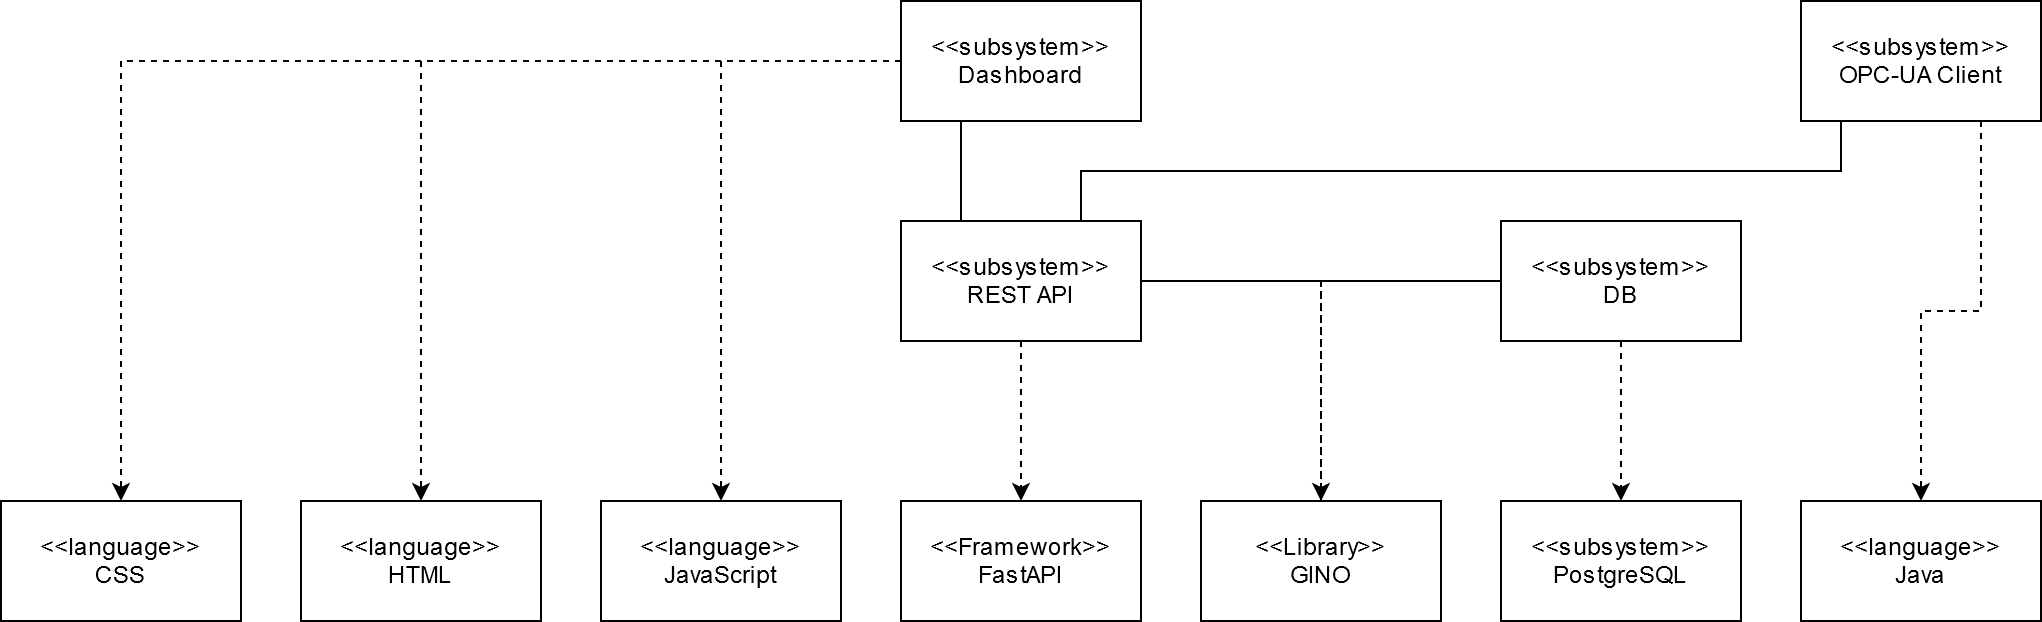

The diagram above was exported from draw.io. Its source (the exported page's mxGraphModel, read from the mxfile embedded in the PNG):
<mxGraphModel dx="2062" dy="1203" grid="1" gridSize="10" guides="1" tooltips="1" connect="1" arrows="1" fold="1" page="1" pageScale="1" pageWidth="827" pageHeight="1169" math="0" shadow="0">
  <root>
    <mxCell id="0" />
    <mxCell id="1" parent="0" />
    <mxCell id="2" value="" style="edgeStyle=orthogonalEdgeStyle;rounded=0;orthogonalLoop=1;jettySize=auto;html=1;endArrow=classic;endFill=1;dashed=1;" edge="1" source="4" target="6" parent="1">
      <mxGeometry relative="1" as="geometry">
        <Array as="points">
          <mxPoint x="760" y="260" />
        </Array>
      </mxGeometry>
    </mxCell>
    <mxCell id="3" value="" style="edgeStyle=orthogonalEdgeStyle;rounded=0;orthogonalLoop=1;jettySize=auto;html=1;endArrow=classic;endFill=1;dashed=1;" edge="1" source="4" target="10" parent="1">
      <mxGeometry relative="1" as="geometry" />
    </mxCell>
    <mxCell id="4" value="&amp;lt;&amp;lt;subsystem&amp;gt;&amp;gt;&lt;br&gt;REST API" style="rounded=0;whiteSpace=wrap;html=1;" vertex="1" parent="1">
      <mxGeometry x="550" y="230" width="120" height="60" as="geometry" />
    </mxCell>
    <mxCell id="5" value="" style="edgeStyle=orthogonalEdgeStyle;rounded=0;orthogonalLoop=1;jettySize=auto;html=1;endArrow=none;endFill=0;dashed=1;exitX=0.5;exitY=0;exitDx=0;exitDy=0;" edge="1" source="6" target="8" parent="1">
      <mxGeometry relative="1" as="geometry">
        <Array as="points">
          <mxPoint x="760" y="260" />
        </Array>
      </mxGeometry>
    </mxCell>
    <mxCell id="6" value="&amp;lt;&amp;lt;Library&amp;gt;&amp;gt;&lt;br&gt;GINO" style="whiteSpace=wrap;html=1;rounded=0;" vertex="1" parent="1">
      <mxGeometry x="700" y="370" width="120" height="60" as="geometry" />
    </mxCell>
    <mxCell id="7" value="" style="edgeStyle=orthogonalEdgeStyle;rounded=0;orthogonalLoop=1;jettySize=auto;html=1;dashed=1;" edge="1" source="8" target="9" parent="1">
      <mxGeometry relative="1" as="geometry" />
    </mxCell>
    <mxCell id="8" value="&amp;lt;&amp;lt;subsystem&amp;gt;&amp;gt;&lt;br&gt;DB" style="whiteSpace=wrap;html=1;rounded=0;" vertex="1" parent="1">
      <mxGeometry x="850" y="230" width="120" height="60" as="geometry" />
    </mxCell>
    <mxCell id="9" value="&amp;lt;&amp;lt;subsystem&amp;gt;&amp;gt;&lt;br&gt;&lt;div&gt;PostgreSQL&lt;/div&gt;" style="whiteSpace=wrap;html=1;rounded=0;" vertex="1" parent="1">
      <mxGeometry x="850" y="370" width="120" height="60" as="geometry" />
    </mxCell>
    <mxCell id="10" value="&lt;div&gt;&amp;lt;&amp;lt;Framework&amp;gt;&amp;gt;&lt;/div&gt;&lt;div&gt;FastAPI&lt;br&gt;&lt;/div&gt;" style="whiteSpace=wrap;html=1;rounded=0;" vertex="1" parent="1">
      <mxGeometry x="550" y="370" width="120" height="60" as="geometry" />
    </mxCell>
    <mxCell id="11" style="edgeStyle=orthogonalEdgeStyle;rounded=0;orthogonalLoop=1;jettySize=auto;html=1;exitX=0.5;exitY=1;exitDx=0;exitDy=0;entryX=0.5;entryY=0;entryDx=0;entryDy=0;endArrow=none;endFill=0;startArrow=none;startFill=0;" edge="1" source="15" target="4" parent="1">
      <mxGeometry relative="1" as="geometry">
        <Array as="points">
          <mxPoint x="580" y="180" />
          <mxPoint x="580" y="230" />
        </Array>
      </mxGeometry>
    </mxCell>
    <mxCell id="12" value="" style="edgeStyle=orthogonalEdgeStyle;rounded=0;orthogonalLoop=1;jettySize=auto;html=1;startArrow=none;startFill=0;endArrow=classic;endFill=1;dashed=1;" edge="1" source="15" target="19" parent="1">
      <mxGeometry relative="1" as="geometry" />
    </mxCell>
    <mxCell id="13" style="edgeStyle=orthogonalEdgeStyle;rounded=0;orthogonalLoop=1;jettySize=auto;html=1;dashed=1;startArrow=none;startFill=0;endArrow=classic;endFill=1;" edge="1" source="15" target="21" parent="1">
      <mxGeometry relative="1" as="geometry">
        <mxPoint x="230" y="380" as="targetPoint" />
      </mxGeometry>
    </mxCell>
    <mxCell id="14" style="edgeStyle=orthogonalEdgeStyle;rounded=0;orthogonalLoop=1;jettySize=auto;html=1;dashed=1;startArrow=none;startFill=0;endArrow=classic;endFill=1;" edge="1" source="15" target="22" parent="1">
      <mxGeometry relative="1" as="geometry">
        <mxPoint x="40" y="370" as="targetPoint" />
      </mxGeometry>
    </mxCell>
    <mxCell id="15" value="&lt;div&gt;&amp;lt;&amp;lt;subsystem&amp;gt;&amp;gt;&lt;/div&gt;&lt;div&gt;Dashboard&lt;br&gt;&lt;/div&gt;" style="rounded=0;whiteSpace=wrap;html=1;" vertex="1" parent="1">
      <mxGeometry x="550" y="120" width="120" height="60" as="geometry" />
    </mxCell>
    <mxCell id="16" style="edgeStyle=orthogonalEdgeStyle;rounded=0;orthogonalLoop=1;jettySize=auto;html=1;exitX=0.5;exitY=1;exitDx=0;exitDy=0;entryX=0.5;entryY=0;entryDx=0;entryDy=0;startArrow=none;startFill=0;endArrow=none;endFill=0;" edge="1" source="18" target="4" parent="1">
      <mxGeometry relative="1" as="geometry">
        <Array as="points">
          <mxPoint x="1020" y="180" />
          <mxPoint x="1020" y="205" />
          <mxPoint x="640" y="205" />
          <mxPoint x="640" y="230" />
        </Array>
      </mxGeometry>
    </mxCell>
    <mxCell id="17" style="edgeStyle=orthogonalEdgeStyle;rounded=0;orthogonalLoop=1;jettySize=auto;html=1;exitX=0.75;exitY=1;exitDx=0;exitDy=0;entryX=0.5;entryY=0;entryDx=0;entryDy=0;startArrow=none;startFill=0;endArrow=classic;endFill=1;dashed=1;" edge="1" source="18" target="20" parent="1">
      <mxGeometry relative="1" as="geometry" />
    </mxCell>
    <mxCell id="18" value="&lt;div&gt;&amp;lt;&amp;lt;subsystem&amp;gt;&amp;gt;&lt;br&gt;&lt;/div&gt;&lt;div&gt;OPC-UA Client&lt;/div&gt;" style="rounded=0;whiteSpace=wrap;html=1;" vertex="1" parent="1">
      <mxGeometry x="1000" y="120" width="120" height="60" as="geometry" />
    </mxCell>
    <mxCell id="19" value="&lt;div&gt;&amp;lt;&amp;lt;language&amp;gt;&amp;gt;&lt;/div&gt;&lt;div&gt;JavaScript&lt;br&gt;&lt;/div&gt;" style="whiteSpace=wrap;html=1;rounded=0;" vertex="1" parent="1">
      <mxGeometry x="400" y="370" width="120" height="60" as="geometry" />
    </mxCell>
    <mxCell id="20" value="&amp;lt;&amp;lt;language&amp;gt;&amp;gt;&lt;br&gt;Java" style="rounded=0;whiteSpace=wrap;html=1;" vertex="1" parent="1">
      <mxGeometry x="1000" y="370" width="120" height="60" as="geometry" />
    </mxCell>
    <mxCell id="21" value="&lt;div&gt;&amp;lt;&amp;lt;language&amp;gt;&amp;gt;&lt;/div&gt;&lt;div&gt;HTML&lt;br&gt;&lt;/div&gt;" style="rounded=0;whiteSpace=wrap;html=1;" vertex="1" parent="1">
      <mxGeometry x="250" y="370" width="120" height="60" as="geometry" />
    </mxCell>
    <mxCell id="22" value="&lt;div&gt;&amp;lt;&amp;lt;language&amp;gt;&amp;gt;&lt;/div&gt;&lt;div&gt;CSS&lt;br&gt;&lt;/div&gt;" style="rounded=0;whiteSpace=wrap;html=1;" vertex="1" parent="1">
      <mxGeometry x="100" y="370" width="120" height="60" as="geometry" />
    </mxCell>
    <mxCell id="23" value="" style="endArrow=none;html=1;exitX=1;exitY=0.5;exitDx=0;exitDy=0;entryX=0;entryY=0.5;entryDx=0;entryDy=0;" edge="1" source="4" target="8" parent="1">
      <mxGeometry width="50" height="50" relative="1" as="geometry">
        <mxPoint x="800" y="630" as="sourcePoint" />
        <mxPoint x="850" y="580" as="targetPoint" />
      </mxGeometry>
    </mxCell>
  </root>
</mxGraphModel>